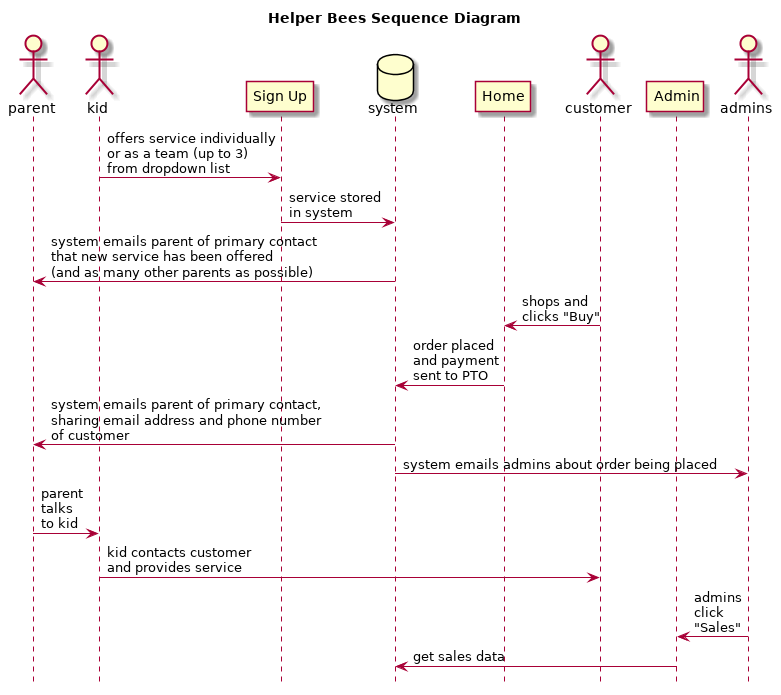

The diagram above was rendered by PlantUML. Its source (embedded in the PNG):
@startuml

hide footbox
title Helper Bees Sequence Diagram

actor parent
actor kid
participant "Sign Up"
database system
participant "Home"
kid -> "Sign Up" : offers service individually\nor as a team (up to 3)\nfrom dropdown list
"Sign Up" -> system : service stored\nin system
system -> parent : system emails parent of primary contact\nthat new service has been offered\n(and as many other parents as possible)

actor customer
participant "Admin"
actor admins
customer -> "Home" : shops and\nclicks "Buy"
"Home" -> system : order placed\nand payment\nsent to PTO
system -> parent : system emails parent of primary contact,\nsharing email address and phone number\nof customer
system -> admins : system emails admins about order being placed
parent -> kid : parent\ntalks\nto kid
kid -> customer : kid contacts customer\nand provides service
admins -> "Admin" : admins\nclick\n"Sales"
"Admin" -> system : get sales data

@enduml